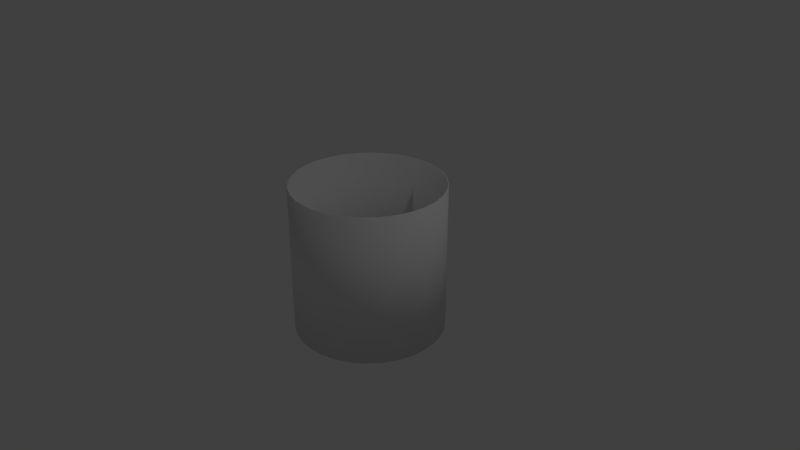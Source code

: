 # Source: untitled3.blend  (saved by Blender 2.79.0; exported with 4.5.12 LTS)
import bpy
from mathutils import Matrix  # noqa: F401  (used for matrix-valued properties, if any)

bpy.ops.wm.read_factory_settings(use_empty=True)
scene = bpy.context.scene
scene.name = 'Scene'

# ---- collections
col_collection_1 = bpy.data.collections.new('Collection 1'); scene.collection.children.link(col_collection_1)

# ---- materials (node trees are filled in below, after node groups)
mat_background = bpy.data.materials.new('background')
mat_background.alpha_threshold = 0.0
mat_background.use_transparent_shadow = False
mat_background.roughness = 0.5
mat_inside = bpy.data.materials.new('inside')
mat_inside.alpha_threshold = 0.0
mat_inside.use_transparent_shadow = False
mat_inside.roughness = 0.5

# ---- material node trees

# ---- world
world_world = bpy.data.worlds.new('World'); scene.world = world_world
world_world.color = (0.05088, 0.05088, 0.05088)
world_world.use_sun_shadow = False
world_world.sun_shadow_jitter_overblur = 0.0
world_world.cycles.sampling_method = 'MANUAL'

# ---- cameras
cam_camera = bpy.data.cameras.new('Camera')
cam_camera.clip_end = 100.0
cam_camera.lens = 35.0
cam_camera.sensor_width = 32.0
cam_camera.sensor_height = 18.0
cam_camera.ortho_scale = 7.314
cam_camera.dof.focus_distance = 0.0
cam_camera.dof.aperture_fstop = 128.0

# ---- lights
light_lamp = bpy.data.lights.new('Lamp', 'POINT')
light_lamp.transmission_factor = 0.0
light_lamp.cutoff_distance = 30.0
light_lamp.energy = 100.0
light_lamp.shadow_buffer_clip_start = 1.001
light_lamp.shadow_soft_size = 0.1
light_lamp.shadow_maximum_resolution = 0.006
light_lamp.use_absolute_resolution = True

# ---- meshes
me_cylinder = bpy.data.meshes.new('Cylinder')
me_cylinder.from_pydata([(0.0, 1.0, -1.0), (0.0, 1.0, 1.0), (0.1951, 0.9808, -1.0), (0.1951, 0.9808, 1.0), (0.3827, 0.9239, -1.0), (0.3827, 0.9239, 1.0), (0.5556, 0.8315, -1.0), (0.5556, 0.8315, 1.0), (0.7071, 0.7071, -1.0), (0.7071, 0.7071, 1.0), (0.8315, 0.5556, -1.0), (0.8315, 0.5556, 1.0), (0.9239, 0.3827, -1.0), (0.9239, 0.3827, 1.0), (0.9808, 0.1951, -1.0), (0.9808, 0.1951, 1.0), (1.0, 7.55e-08, -1.0), (1.0, 7.55e-08, 1.0), (0.9808, -0.1951, -1.0), (0.9808, -0.1951, 1.0), (0.9239, -0.3827, -1.0), (0.9239, -0.3827, 1.0), (0.8315, -0.5556, -1.0), (0.8315, -0.5556, 1.0), (0.7071, -0.7071, -1.0), (0.7071, -0.7071, 1.0), (0.5556, -0.8315, -1.0), (0.5556, -0.8315, 1.0), (0.3827, -0.9239, -1.0), (0.3827, -0.9239, 1.0), (0.1951, -0.9808, -1.0), (0.1951, -0.9808, 1.0), (-3.258e-07, -1.0, -1.0), (-3.258e-07, -1.0, 1.0), (-0.1951, -0.9808, -1.0), (-0.1951, -0.9808, 1.0), (-0.3827, -0.9239, -1.0), (-0.3827, -0.9239, 1.0), (-0.5556, -0.8315, -1.0), (-0.5556, -0.8315, 1.0), (-0.7071, -0.7071, -1.0), (-0.7071, -0.7071, 1.0), (-0.8315, -0.5556, -1.0), (-0.8315, -0.5556, 1.0), (-0.9239, -0.3827, -1.0), (-0.9239, -0.3827, 1.0), (-0.9808, -0.1951, -1.0), (-0.9808, -0.1951, 1.0), (-1.0, 9.656e-07, -1.0), (-1.0, 9.656e-07, 1.0), (-0.9808, 0.1951, -1.0), (-0.9808, 0.1951, 1.0), (-0.9239, 0.3827, -1.0), (-0.9239, 0.3827, 1.0), (-0.8315, 0.5556, -1.0), (-0.8315, 0.5556, 1.0), (-0.7071, 0.7071, -1.0), (-0.7071, 0.7071, 1.0), (-0.5556, 0.8315, -1.0), (-0.5556, 0.8315, 1.0), (-0.3827, 0.9239, -1.0), (-0.3827, 0.9239, 1.0), (-0.1951, 0.9808, -1.0), (-0.1951, 0.9808, 1.0), (0.0, 0.99, -1.0), (0.0, 0.99, 1.0), (0.1931, 0.971, -1.0), (0.1931, 0.971, 1.0), (0.3789, 0.9146, -1.0), (0.3789, 0.9146, 1.0), (0.55, 0.8232, -1.0), (0.55, 0.8232, 1.0), (0.7, 0.7, -1.0), (0.7, 0.7, 1.0), (0.8232, 0.55, -1.0), (0.8232, 0.55, 1.0), (0.9146, 0.3789, -1.0), (0.9146, 0.3789, 1.0), (0.971, 0.1931, -1.0), (0.971, 0.1931, 1.0), (0.99, 7.55e-08, -1.0), (0.99, 7.55e-08, 1.0), (0.971, -0.1931, -1.0), (0.971, -0.1931, 1.0), (0.9146, -0.3789, -1.0), (0.9146, -0.3789, 1.0), (0.8232, -0.55, -1.0), (0.8232, -0.55, 1.0), (0.7, -0.7, -1.0), (0.7, -0.7, 1.0), (0.55, -0.8232, -1.0), (0.55, -0.8232, 1.0), (0.3789, -0.9146, -1.0), (0.3789, -0.9146, 1.0), (0.1931, -0.971, -1.0), (0.1931, -0.971, 1.0), (-3.258e-07, -0.99, -1.0), (-3.258e-07, -0.99, 1.0), (-0.1931, -0.971, -1.0), (-0.1931, -0.971, 1.0), (-0.3789, -0.9146, -1.0), (-0.3789, -0.9146, 1.0), (-0.55, -0.8232, -1.0), (-0.55, -0.8232, 1.0), (-0.7, -0.7, -1.0), (-0.7, -0.7, 1.0), (-0.8232, -0.55, -1.0), (-0.8232, -0.55, 1.0), (-0.9146, -0.3789, -1.0), (-0.9146, -0.3789, 1.0), (-0.971, -0.1931, -1.0), (-0.971, -0.1931, 1.0), (-0.99, 9.656e-07, -1.0), (-0.99, 9.656e-07, 1.0), (-0.971, 0.1931, -1.0), (-0.971, 0.1931, 1.0), (-0.9146, 0.3789, -1.0), (-0.9146, 0.3789, 1.0), (-0.8232, 0.55, -1.0), (-0.8232, 0.55, 1.0), (-0.7, 0.7, -1.0), (-0.7, 0.7, 1.0), (-0.55, 0.8232, -1.0), (-0.55, 0.8232, 1.0), (-0.3789, 0.9146, -1.0), (-0.3789, 0.9146, 1.0), (-0.1931, 0.971, -1.0), (-0.1931, 0.971, 1.0)], [], [(0, 1, 3, 2), (2, 3, 5, 4), (4, 5, 7, 6), (6, 7, 9, 8), (8, 9, 11, 10), (10, 11, 13, 12), (12, 13, 15, 14), (14, 15, 17, 16), (16, 17, 19, 18), (18, 19, 21, 20), (20, 21, 23, 22), (22, 23, 25, 24), (24, 25, 27, 26), (26, 27, 29, 28), (28, 29, 31, 30), (30, 31, 33, 32), (32, 33, 35, 34), (34, 35, 37, 36), (36, 37, 39, 38), (38, 39, 41, 40), (40, 41, 43, 42), (42, 43, 45, 44), (44, 45, 47, 46), (46, 47, 49, 48), (48, 49, 51, 50), (50, 51, 53, 52), (52, 53, 55, 54), (54, 55, 57, 56), (56, 57, 59, 58), (58, 59, 61, 60), (60, 61, 63, 62), (62, 63, 1, 0), (64, 66, 67, 65), (66, 68, 69, 67), (68, 70, 71, 69), (70, 72, 73, 71), (72, 74, 75, 73), (74, 76, 77, 75), (76, 78, 79, 77), (78, 80, 81, 79), (80, 82, 83, 81), (82, 84, 85, 83), (84, 86, 87, 85), (86, 88, 89, 87), (88, 90, 91, 89), (90, 92, 93, 91), (92, 94, 95, 93), (94, 96, 97, 95), (96, 98, 99, 97), (98, 100, 101, 99), (100, 102, 103, 101), (102, 104, 105, 103), (104, 106, 107, 105), (106, 108, 109, 107), (108, 110, 111, 109), (110, 112, 113, 111), (112, 114, 115, 113), (114, 116, 117, 115), (116, 118, 119, 117), (118, 120, 121, 119), (120, 122, 123, 121), (122, 124, 125, 123), (124, 126, 127, 125), (126, 64, 65, 127), (0, 2, 66, 64), (3, 1, 65, 67), (2, 4, 68, 66), (5, 3, 67, 69), (4, 6, 70, 68), (7, 5, 69, 71), (6, 8, 72, 70), (9, 7, 71, 73), (8, 10, 74, 72), (11, 9, 73, 75), (10, 12, 76, 74), (13, 11, 75, 77), (12, 14, 78, 76), (15, 13, 77, 79), (14, 16, 80, 78), (17, 15, 79, 81), (16, 18, 82, 80), (19, 17, 81, 83), (18, 20, 84, 82), (21, 19, 83, 85), (20, 22, 86, 84), (23, 21, 85, 87), (22, 24, 88, 86), (25, 23, 87, 89), (24, 26, 90, 88), (27, 25, 89, 91), (26, 28, 92, 90), (29, 27, 91, 93), (28, 30, 94, 92), (31, 29, 93, 95), (30, 32, 96, 94), (33, 31, 95, 97), (32, 34, 98, 96), (35, 33, 97, 99), (34, 36, 100, 98), (37, 35, 99, 101), (36, 38, 102, 100), (39, 37, 101, 103), (38, 40, 104, 102), (41, 39, 103, 105), (40, 42, 106, 104), (43, 41, 105, 107), (42, 44, 108, 106), (45, 43, 107, 109), (44, 46, 110, 108), (47, 45, 109, 111), (46, 48, 112, 110), (49, 47, 111, 113), (48, 50, 114, 112), (51, 49, 113, 115), (50, 52, 116, 114), (53, 51, 115, 117), (52, 54, 118, 116), (55, 53, 117, 119), (54, 56, 120, 118), (57, 55, 119, 121), (56, 58, 122, 120), (59, 57, 121, 123), (58, 60, 124, 122), (61, 59, 123, 125), (60, 62, 126, 124), (63, 61, 125, 127), (62, 0, 64, 126), (1, 63, 127, 65)])
me_cylinder.polygons.foreach_set('use_smooth', [True] * 128)
me_cylinder.polygons.foreach_set('material_index', [0, 0, 0, 0, 0, 0, 0, 0, 0, 0, 0, 0, 0, 0, 0, 0, 0, 0, 0, 0, 0, 0, 0, 0, 0, 0, 0, 0, 0, 0, 0, 0, 1, 1, 1, 1, 1, 1, 1, 1, 1, 1, 1, 1, 1, 1, 1, 1, 1, 1, 1, 1, 1, 1, 1, 1, 1, 1, 1, 1, 1, 1, 1, 1, 0, 0, 0, 0, 0, 0, 0, 0, 0, 0, 0, 0, 0, 0, 0, 0, 0, 0, 0, 0, 0, 0, 0, 0, 0, 0, 0, 0, 0, 0, 0, 0, 0, 0, 0, 0, 0, 0, 0, 0, 0, 0, 0, 0, 0, 0, 0, 0, 0, 0, 0, 0, 0, 0, 0, 0, 0, 0, 0, 0, 0, 0, 0, 0])
_uv = me_cylinder.uv_layers.new(name='UVMap')
_uv.uv.foreach_set('vector', [0.6875, 4.947e-06, 0.6875, 0.9999, 0.6562, 0.9999, 0.6562, 5.662e-06, 0.6562, 5.662e-06, 0.6562, 0.9999, 0.625, 0.9999, 0.625, 6.229e-06, 0.625, 6.229e-06, 0.625, 0.9999, 0.5937, 0.9999, 0.5937, 7.004e-06, 0.5937, 7.004e-06, 0.5937, 0.9999, 0.5625, 0.9999, 0.5625, 7.719e-06, 0.5625, 7.719e-06, 0.5625, 0.9999, 0.5312, 0.9999, 0.5312, 8.434e-06, 0.5312, 8.434e-06, 0.5312, 0.9999, 0.5, 0.9999, 0.5, 9.418e-06, 0.5, 9.418e-06, 0.5, 0.9999, 0.4687, 0.9999, 0.4687, 1.013e-05, 0.4687, 1.013e-05, 0.4687, 0.9999, 0.4375, 0.9999, 0.4375, 1.112e-05, 0.4375, 1.112e-05, 0.4375, 0.9999, 0.4062, 0.9999, 0.4062, 1.207e-05, 0.4062, 1.207e-05, 0.4062, 0.9999, 0.375, 0.9999, 0.375, 1.311e-05, 0.375, 1.311e-05, 0.375, 0.9999, 0.3437, 0.9999, 0.3437, 1.407e-05, 0.3437, 1.407e-05, 0.3437, 0.9999, 0.3125, 0.9999, 0.3125, 1.52e-05, 0.3125, 1.52e-05, 0.3125, 0.9999, 0.2813, 0.9999, 0.2812, 1.624e-05, 0.2812, 1.624e-05, 0.2813, 0.9999, 0.25, 0.9999, 0.25, 1.749e-05, 0.25, 1.749e-05, 0.25, 0.9999, 0.2188, 0.9999, 0.2187, 1.869e-05, 0.2187, 1.869e-05, 0.2188, 0.9999, 0.1875, 0.9999, 0.1875, 1.979e-05, 0.1875, 1.979e-05, 0.1875, 0.9999, 0.1563, 0.9999, 0.1562, 2.11e-05, 0.1562, 2.11e-05, 0.1563, 0.9999, 0.125, 0.9999, 0.125, 2.241e-05, 0.125, 2.241e-05, 0.125, 0.9999, 0.09375, 0.9999, 0.09375, 2.39e-05, 0.09375, 2.39e-05, 0.09375, 0.9999, 0.0625, 0.9999, 0.0625, 2.503e-05, 0.0625, 2.503e-05, 0.0625, 0.9999, 0.03125, 0.9999, 0.03125, 2.655e-05, 0.03125, 2.655e-05, 0.03125, 0.9999, 4.619e-06, 0.9999, 0.0, 2.781e-05, 1.0, 0.0, 1.0, 0.9999, 0.9687, 0.9999, 0.9687, 4.768e-07, 0.9687, 4.768e-07, 0.9687, 0.9999, 0.9375, 0.9999, 0.9375, 8.345e-07, 0.9375, 8.345e-07, 0.9375, 0.9999, 0.9062, 0.9999, 0.9062, 1.192e-06, 0.9062, 1.192e-06, 0.9062, 0.9999, 0.875, 0.9999, 0.875, 1.669e-06, 0.875, 1.669e-06, 0.875, 0.9999, 0.8437, 0.9999, 0.8437, 2.027e-06, 0.8437, 2.027e-06, 0.8437, 0.9999, 0.8125, 0.9999, 0.8125, 2.682e-06, 0.8125, 2.682e-06, 0.8125, 0.9999, 0.7812, 0.9999, 0.7812, 3.07e-06, 0.7812, 3.07e-06, 0.7812, 0.9999, 0.75, 0.9999, 0.75, 3.606e-06, 0.75, 3.606e-06, 0.75, 0.9999, 0.7187, 0.9999, 0.7187, 4.411e-06, 0.7187, 4.411e-06, 0.7187, 0.9999, 0.6875, 0.9999, 0.6875, 4.947e-06, 0.3125, 4.947e-06, 0.3437, 5.662e-06, 0.3437, 0.9999, 0.3125, 0.9999, 0.3437, 5.662e-06, 0.375, 6.229e-06, 0.375, 0.9999, 0.3437, 0.9999, 0.375, 6.229e-06, 0.4062, 7.004e-06, 0.4062, 0.9999, 0.375, 0.9999, 0.4062, 7.004e-06, 0.4375, 7.719e-06, 0.4375, 0.9999, 0.4062, 0.9999, 0.4375, 7.719e-06, 0.4687, 8.434e-06, 0.4687, 0.9999, 0.4375, 0.9999, 0.4687, 8.434e-06, 0.5, 9.418e-06, 0.5, 0.9999, 0.4687, 0.9999, 0.5, 9.418e-06, 0.5312, 1.013e-05, 0.5312, 0.9999, 0.5, 0.9999, 0.5312, 1.013e-05, 0.5625, 1.112e-05, 0.5625, 0.9999, 0.5312, 0.9999, 0.5625, 1.112e-05, 0.5937, 1.207e-05, 0.5937, 0.9999, 0.5625, 0.9999, 0.5937, 1.207e-05, 0.625, 1.311e-05, 0.625, 0.9999, 0.5937, 0.9999, 0.625, 1.311e-05, 0.6562, 1.407e-05, 0.6562, 0.9999, 0.625, 0.9999, 0.6562, 1.407e-05, 0.6875, 1.52e-05, 0.6875, 0.9999, 0.6562, 0.9999, 0.6875, 1.52e-05, 0.7187, 1.624e-05, 0.7187, 0.9999, 0.6875, 0.9999, 0.7187, 1.624e-05, 0.75, 1.749e-05, 0.75, 0.9999, 0.7187, 0.9999, 0.75, 1.749e-05, 0.7812, 1.869e-05, 0.7812, 0.9999, 0.75, 0.9999, 0.7812, 1.869e-05, 0.8125, 1.979e-05, 0.8125, 0.9999, 0.7812, 0.9999, 0.8125, 1.979e-05, 0.8437, 2.11e-05, 0.8437, 0.9999, 0.8125, 0.9999, 0.8437, 2.11e-05, 0.875, 2.241e-05, 0.875, 0.9999, 0.8437, 0.9999, 0.875, 2.241e-05, 0.9062, 2.39e-05, 0.9062, 0.9999, 0.875, 0.9999, 0.9062, 2.39e-05, 0.9375, 2.503e-05, 0.9375, 0.9999, 0.9062, 0.9999, 0.9375, 2.503e-05, 0.9687, 2.655e-05, 0.9687, 0.9999, 0.9375, 0.9999, 0.9687, 2.655e-05, 1.0, 2.781e-05, 1.0, 0.9999, 0.9687, 0.9999, 8.941e-07, 0.0, 0.03125, 4.768e-07, 0.03125, 0.9999, 0.0, 0.9999, 0.03125, 4.768e-07, 0.0625, 8.345e-07, 0.0625, 0.9999, 0.03125, 0.9999, 0.0625, 8.345e-07, 0.09375, 1.192e-06, 0.09375, 0.9999, 0.0625, 0.9999, 0.09375, 1.192e-06, 0.125, 1.669e-06, 0.125, 0.9999, 0.09375, 0.9999, 0.125, 1.669e-06, 0.1562, 2.027e-06, 0.1562, 0.9999, 0.125, 0.9999, 0.1562, 2.027e-06, 0.1875, 2.682e-06, 0.1875, 0.9999, 0.1562, 0.9999, 0.1875, 2.682e-06, 0.2187, 3.07e-06, 0.2187, 0.9999, 0.1875, 0.9999, 0.2187, 3.07e-06, 0.25, 3.606e-06, 0.25, 0.9999, 0.2187, 0.9999, 0.25, 3.606e-06, 0.2812, 4.411e-06, 0.2812, 0.9999, 0.25, 0.9999, 0.2812, 4.411e-06, 0.3125, 4.947e-06, 0.3125, 0.9999, 0.2812, 0.9999, 0.6875, 4.947e-06, 0.6562, 5.662e-06, 0.6562, 5.662e-06, 0.6875, 4.947e-06, 0.6562, 0.9999, 0.6875, 0.9999, 0.6875, 0.9999, 0.6562, 0.9999, 0.6562, 5.662e-06, 0.625, 6.229e-06, 0.625, 6.229e-06, 0.6562, 5.662e-06, 0.625, 0.9999, 0.6562, 0.9999, 0.6562, 0.9999, 0.625, 0.9999, 0.625, 6.229e-06, 0.5937, 7.004e-06, 0.5937, 7.004e-06, 0.625, 6.229e-06, 0.5937, 0.9999, 0.625, 0.9999, 0.625, 0.9999, 0.5937, 0.9999, 0.5937, 7.004e-06, 0.5625, 7.719e-06, 0.5625, 7.719e-06, 0.5937, 7.004e-06, 0.5625, 0.9999, 0.5937, 0.9999, 0.5937, 0.9999, 0.5625, 0.9999, 0.5625, 7.719e-06, 0.5312, 8.434e-06, 0.5312, 8.434e-06, 0.5625, 7.719e-06, 0.5312, 0.9999, 0.5625, 0.9999, 0.5625, 0.9999, 0.5312, 0.9999, 0.5312, 8.434e-06, 0.5, 9.418e-06, 0.5, 9.418e-06, 0.5312, 8.434e-06, 0.5, 0.9999, 0.5312, 0.9999, 0.5312, 0.9999, 0.5, 0.9999, 0.5, 9.418e-06, 0.4687, 1.013e-05, 0.4687, 1.013e-05, 0.5, 9.418e-06, 0.4687, 0.9999, 0.5, 0.9999, 0.5, 0.9999, 0.4687, 0.9999, 0.4687, 1.013e-05, 0.4375, 1.112e-05, 0.4375, 1.112e-05, 0.4687, 1.013e-05, 0.4375, 0.9999, 0.4687, 0.9999, 0.4687, 0.9999, 0.4375, 0.9999, 0.4375, 1.112e-05, 0.4062, 1.207e-05, 0.4062, 1.207e-05, 0.4375, 1.112e-05, 0.4062, 0.9999, 0.4375, 0.9999, 0.4375, 0.9999, 0.4062, 0.9999, 0.4062, 1.207e-05, 0.375, 1.311e-05, 0.375, 1.311e-05, 0.4062, 1.207e-05, 0.375, 0.9999, 0.4062, 0.9999, 0.4062, 0.9999, 0.375, 0.9999, 0.375, 1.311e-05, 0.3437, 1.407e-05, 0.3437, 1.407e-05, 0.375, 1.311e-05, 0.3437, 0.9999, 0.375, 0.9999, 0.375, 0.9999, 0.3437, 0.9999, 0.3437, 1.407e-05, 0.3125, 1.52e-05, 0.3125, 1.52e-05, 0.3437, 1.407e-05, 0.3125, 0.9999, 0.3437, 0.9999, 0.3437, 0.9999, 0.3125, 0.9999, 0.3125, 1.52e-05, 0.2812, 1.624e-05, 0.2812, 1.624e-05, 0.3125, 1.52e-05, 0.2813, 0.9999, 0.3125, 0.9999, 0.3125, 0.9999, 0.2813, 0.9999, 0.2812, 1.624e-05, 0.25, 1.749e-05, 0.25, 1.749e-05, 0.2812, 1.624e-05, 0.25, 0.9999, 0.2813, 0.9999, 0.2813, 0.9999, 0.25, 0.9999, 0.25, 1.749e-05, 0.2187, 1.869e-05, 0.2187, 1.869e-05, 0.25, 1.749e-05, 0.2188, 0.9999, 0.25, 0.9999, 0.25, 0.9999, 0.2188, 0.9999, 0.2187, 1.869e-05, 0.1875, 1.979e-05, 0.1875, 1.979e-05, 0.2187, 1.869e-05, 0.1875, 0.9999, 0.2188, 0.9999, 0.2188, 0.9999, 0.1875, 0.9999, 0.1875, 1.979e-05, 0.1562, 2.11e-05, 0.1562, 2.11e-05, 0.1875, 1.979e-05, 0.1563, 0.9999, 0.1875, 0.9999, 0.1875, 0.9999, 0.1563, 0.9999, 0.1562, 2.11e-05, 0.125, 2.241e-05, 0.125, 2.241e-05, 0.1562, 2.11e-05, 0.125, 0.9999, 0.1563, 0.9999, 0.1563, 0.9999, 0.125, 0.9999, 0.125, 2.241e-05, 0.09375, 2.39e-05, 0.09375, 2.39e-05, 0.125, 2.241e-05, 0.09375, 0.9999, 0.125, 0.9999, 0.125, 0.9999, 0.09375, 0.9999, 0.09375, 2.39e-05, 0.0625, 2.503e-05, 0.0625, 2.503e-05, 0.09375, 2.39e-05, 0.0625, 0.9999, 0.09375, 0.9999, 0.09375, 0.9999, 0.0625, 0.9999, 0.0625, 2.503e-05, 0.03125, 2.655e-05, 0.03125, 2.655e-05, 0.0625, 2.503e-05, 0.03125, 0.9999, 0.0625, 0.9999, 0.0625, 0.9999, 0.03125, 0.9999, 0.03125, 2.655e-05, 0.0, 2.781e-05, 0.0, 2.781e-05, 0.03125, 2.655e-05, 4.619e-06, 0.9999, 0.03125, 0.9999, 0.03125, 0.9999, 4.619e-06, 0.9999, 1.0, 0.0, 0.9687, 4.768e-07, 0.9687, 4.768e-07, 1.0, 0.0, 0.9687, 0.9999, 1.0, 0.9999, 1.0, 0.9999, 0.9687, 0.9999, 0.9687, 4.768e-07, 0.9375, 8.345e-07, 0.9375, 8.345e-07, 0.9687, 4.768e-07, 0.9375, 0.9999, 0.9687, 0.9999, 0.9687, 0.9999, 0.9375, 0.9999, 0.9375, 8.345e-07, 0.9062, 1.192e-06, 0.9062, 1.192e-06, 0.9375, 8.345e-07, 0.9062, 0.9999, 0.9375, 0.9999, 0.9375, 0.9999, 0.9062, 0.9999, 0.9062, 1.192e-06, 0.875, 1.669e-06, 0.875, 1.669e-06, 0.9062, 1.192e-06, 0.875, 0.9999, 0.9062, 0.9999, 0.9062, 0.9999, 0.875, 0.9999, 0.875, 1.669e-06, 0.8437, 2.027e-06, 0.8437, 2.027e-06, 0.875, 1.669e-06, 0.8437, 0.9999, 0.875, 0.9999, 0.875, 0.9999, 0.8437, 0.9999, 0.8437, 2.027e-06, 0.8125, 2.682e-06, 0.8125, 2.682e-06, 0.8437, 2.027e-06, 0.8125, 0.9999, 0.8437, 0.9999, 0.8437, 0.9999, 0.8125, 0.9999, 0.8125, 2.682e-06, 0.7812, 3.07e-06, 0.7812, 3.07e-06, 0.8125, 2.682e-06, 0.7812, 0.9999, 0.8125, 0.9999, 0.8125, 0.9999, 0.7812, 0.9999, 0.7812, 3.07e-06, 0.75, 3.606e-06, 0.75, 3.606e-06, 0.7812, 3.07e-06, 0.75, 0.9999, 0.7812, 0.9999, 0.7812, 0.9999, 0.75, 0.9999, 0.75, 3.606e-06, 0.7187, 4.411e-06, 0.7187, 4.411e-06, 0.75, 3.606e-06, 0.7187, 0.9999, 0.75, 0.9999, 0.75, 0.9999, 0.7187, 0.9999, 0.7187, 4.411e-06, 0.6875, 4.947e-06, 0.6875, 4.947e-06, 0.7187, 4.411e-06, 0.6875, 0.9999, 0.7187, 0.9999, 0.7187, 0.9999, 0.6875, 0.9999])
me_cylinder.materials.append(mat_background)
me_cylinder.materials.append(mat_inside)
me_cylinder.use_remesh_preserve_volume = False
me_cylinder.use_remesh_preserve_attributes = False
me_cylinder.use_mirror_vertex_groups = False
me_cylinder.update()

# ---- objects
ob_cylinder = bpy.data.objects.new('Cylinder', me_cylinder)
ob_lamp = bpy.data.objects.new('Lamp', light_lamp)
ob_camera = bpy.data.objects.new('Camera', cam_camera)

# ---- transforms, parenting, visibility, modifiers, constraints
ob_cylinder.location = (0.0, 0.0, 0.0)
ob_cylinder.lineart.crease_threshold = 0.0
ob_lamp.location = (4.076, 1.005, 5.904)
ob_lamp.rotation_euler = (0.6503, 0.05522, 1.866)
ob_lamp.lock_rotations_4d = False
ob_lamp.empty_display_type = 'ARROWS'
ob_lamp.color = (0.0, 0.0, 0.0, 0.0)
ob_lamp.lineart.crease_threshold = 0.0
ob_camera.location = (7.481, -6.508, 5.344)
ob_camera.rotation_euler = (1.109, 0.0, 0.8149)
ob_camera.lock_rotations_4d = False
ob_camera.empty_display_type = 'ARROWS'
ob_camera.color = (0.0, 0.0, 0.0, 0.0)
ob_camera.display_type = 'WIRE'
ob_camera.lineart.crease_threshold = 0.0

# ---- collection membership
col_collection_1.objects.link(ob_cylinder)
col_collection_1.objects.link(ob_lamp)
col_collection_1.objects.link(ob_camera)

# ---- scene / render settings (as saved in the file)
scene.camera = ob_camera
scene.frame_start = 1; scene.frame_end = 250; scene.frame_set(279)
scene.render.engine = 'BLENDER_EEVEE_NEXT'
scene.render.resolution_percentage = 50
scene.render.dither_intensity = 0.0
scene.cycles.use_denoising = False
scene.cycles.samples = 128
scene.cycles.sampling_pattern = 'TABULATED_SOBOL'
scene.cycles.use_adaptive_sampling = False
scene.cycles.use_light_tree = False
scene.cycles.blur_glossy = 0.0
scene.cycles.sample_clamp_indirect = 0.0
scene.view_settings.view_transform = 'Standard'
bpy.context.view_layer.update()

